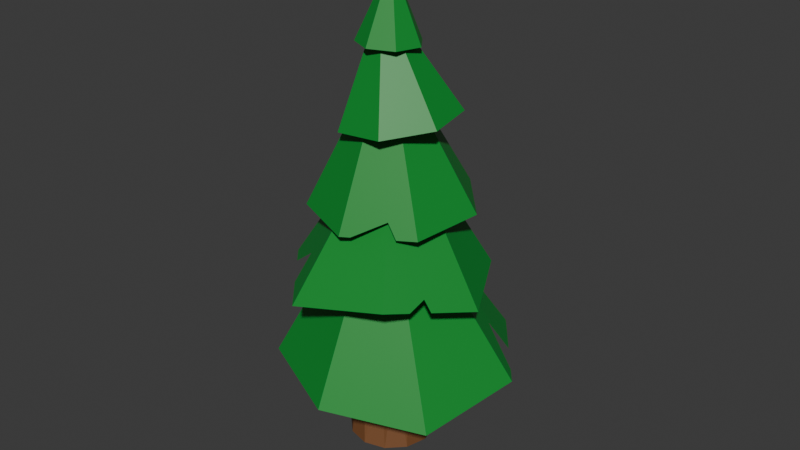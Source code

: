 # Source: Tannenbaum_V2.blend  (saved by Blender 4.5.90; exported with 4.5.12 LTS)
import bpy
from mathutils import Matrix  # noqa: F401  (used for matrix-valued properties, if any)

bpy.ops.wm.read_factory_settings(use_empty=True)
scene = bpy.context.scene
scene.name = 'Scene'

# ---- collections
col_collection = bpy.data.collections.new('Collection'); scene.collection.children.link(col_collection)

# ---- materials (node trees are filled in below, after node groups)
mat_baumbraun = bpy.data.materials.new('Baumbraun')
mat_blattgr_n_1 = bpy.data.materials.new('Blattgrün 1')

# ---- material node trees
mat_baumbraun.use_nodes = True; mat_baumbraun.node_tree.nodes.clear()
_N = mat_baumbraun.node_tree.nodes; _L = mat_baumbraun.node_tree.links
n0 = _N.new('ShaderNodeBsdfPrincipled'); n0.name = 'Principled BSDF'; n0.location = (-200, 100)
n0.inputs[0].default_value = (0.1845, 0.0718, 0.02255, 1.0)
n0.inputs[2].default_value = 0.6444
n1 = _N.new('ShaderNodeOutputMaterial'); n1.name = 'Material Output'; n1.location = (200, 100)
_L.new(n0.outputs[0], n1.inputs[0])
n1.is_active_output = True
mat_blattgr_n_1.use_nodes = True; mat_blattgr_n_1.node_tree.nodes.clear()
_N = mat_blattgr_n_1.node_tree.nodes; _L = mat_blattgr_n_1.node_tree.links
n0 = _N.new('ShaderNodeBsdfPrincipled'); n0.name = 'Principled BSDF'; n0.location = (-200, 100)
n0.inputs[0].default_value = (0.005385, 0.2721, 0.0333, 1.0)
n1 = _N.new('ShaderNodeOutputMaterial'); n1.name = 'Material Output'; n1.location = (200, 100)
_L.new(n0.outputs[0], n1.inputs[0])
n1.is_active_output = True

# ---- world
world_world = bpy.data.worlds.new('World'); scene.world = world_world
world_world.use_nodes = True; world_world.node_tree.nodes.clear()
_N = world_world.node_tree.nodes; _L = world_world.node_tree.links
n0 = _N.new('ShaderNodeOutputWorld'); n0.name = 'World Output'; n0.location = (200, 100)
n1 = _N.new('ShaderNodeBackground'); n1.name = 'Background'; n1.location = (-200, 100)
n1.inputs[0].default_value = (0.05088, 0.05088, 0.05088, 1.0)
_L.new(n1.outputs[0], n0.inputs[0])
n0.is_active_output = True
world_world.color = (0.05088, 0.05088, 0.05088)
world_world.sun_shadow_jitter_overblur = 0.0

# ---- meshes
me_cylinder = bpy.data.meshes.new('Cylinder')
me_cylinder.from_pydata([(0.0, 1.0, -1.0), (0.0, 0.1147, 1.0), (0.5, 0.866, -1.0), (0.05733, 0.0993, 1.0), (0.866, 0.5, -1.0), (0.0993, 0.05733, 1.0), (1.0, 0.0, -1.0), (0.1147, 0.0, 1.0), (0.866, -0.5, -1.0), (0.0993, -0.05733, 1.0), (0.5, -0.866, -1.0), (0.05733, -0.0993, 1.0), (0.0, -1.0, -1.0), (0.0, -0.1147, 1.0), (-0.5, -0.866, -1.0), (-0.05733, -0.0993, 1.0), (-0.866, -0.5, -1.0), (-0.0993, -0.05733, 1.0), (-1.0, 0.0, -1.0), (-0.1147, 0.0, 1.0), (-0.866, 0.5, -1.0), (-0.0993, 0.05733, 1.0), (-0.5, 0.866, -1.0), (-0.05733, 0.0993, 1.0), (0.0, 0.8397, -0.638), (0.4199, 0.7272, -0.638), (0.7272, 0.4246, -0.638), (0.8397, 0.04242, -0.638), (0.7272, -0.2792, -0.638), (0.4199, -0.3802, -0.638), (0.0, -0.409, -0.638), (-0.4199, -0.48, -0.638), (-0.7272, -0.37, -0.638), (-0.8397, 0.0, -0.638), (-0.7272, 0.4199, -0.638), (-0.4199, 0.7272, -0.638), (0.03846, 0.4626, -0.1044), (0.3358, 0.4096, -0.1074), (0.5445, 0.2398, -0.1131), (0.6147, -0.02237, -0.1175), (0.5286, -0.308, -0.1192), (0.3051, -0.5284, -0.1193), (0.0, -0.6101, -0.1193), (-0.3051, -0.5284, -0.1193), (-0.5282, -0.3067, -0.1192), (-0.6055, -0.01895, -0.1175), (-0.5123, 0.2433, -0.1131), (-0.2743, 0.4106, -0.1074), (0.008416, 0.3998, 0.3897), (0.2022, 0.3503, 0.3897), (0.3469, 0.2159, 0.39), (0.4049, 0.0346, 0.3905), (0.3615, -0.1436, 0.3911), (0.2282, -0.2712, 0.3916), (0.03901, -0.3169, 0.3918), (-0.1569, -0.2712, 0.3916), (-0.3055, -0.1436, 0.3911), (-0.3653, 0.0346, 0.3905), (-0.3201, 0.2159, 0.39), (-0.1829, 0.3503, 0.3897), (-0.01511, 0.1889, 0.6687), (0.1169, 0.1568, 0.6686), (0.2147, 0.0681, 0.6682), (0.2517, -0.05434, 0.6678), (0.2181, -0.1779, 0.6674), (0.123, -0.2689, 0.6672), (-0.008057, -0.3023, 0.6671), (-0.1398, -0.2689, 0.6672), (-0.2371, -0.1779, 0.6674), (-0.2739, -0.05434, 0.6678), (-0.2406, 0.0681, 0.6682), (-0.1459, 0.1568, 0.6686)], [], [(60, 1, 3, 61), (61, 3, 5, 62), (62, 5, 7, 63), (63, 7, 9, 64), (64, 9, 11, 65), (65, 11, 13, 66), (66, 13, 15, 67), (67, 15, 17, 68), (68, 17, 19, 69), (69, 19, 21, 70), (3, 1, 23, 21, 19, 17, 15, 13, 11, 9, 7, 5), (70, 21, 23, 71), (71, 23, 1, 60), (0, 2, 4, 6, 8, 10, 12, 14, 16, 18, 20, 22), (22, 35, 24, 0), (20, 34, 35, 22), (18, 33, 34, 20), (16, 32, 33, 18), (14, 31, 32, 16), (12, 30, 31, 14), (10, 29, 30, 12), (8, 28, 29, 10), (6, 27, 28, 8), (4, 26, 27, 6), (2, 25, 26, 4), (0, 24, 25, 2), (35, 47, 36, 24), (34, 46, 47, 35), (33, 45, 46, 34), (32, 44, 45, 33), (31, 43, 44, 32), (30, 42, 43, 31), (29, 41, 42, 30), (28, 40, 41, 29), (27, 39, 40, 28), (26, 38, 39, 27), (25, 37, 38, 26), (24, 36, 37, 25), (47, 59, 48, 36), (46, 58, 59, 47), (45, 57, 58, 46), (44, 56, 57, 45), (43, 55, 56, 44), (42, 54, 55, 43), (41, 53, 54, 42), (40, 52, 53, 41), (39, 51, 52, 40), (38, 50, 51, 39), (37, 49, 50, 38), (36, 48, 49, 37), (59, 71, 60, 48), (58, 70, 71, 59), (57, 69, 70, 58), (56, 68, 69, 57), (55, 67, 68, 56), (54, 66, 67, 55), (53, 65, 66, 54), (52, 64, 65, 53), (51, 63, 64, 52), (50, 62, 63, 51), (49, 61, 62, 50), (48, 60, 61, 49)])
_uv = me_cylinder.uv_layers.new(name='UVMap')
_uv.uv.foreach_set('vector', [0.9693, 0.9163, 0.9631, 1.0, 0.9167, 1.0, 0.9167, 0.9163, 0.9167, 0.9163, 0.9167, 1.0, 0.8333, 1.0, 0.8333, 0.9163, 0.8333, 0.9163, 0.8333, 1.0, 0.75, 1.0, 0.75, 0.9163, 0.75, 0.9163, 0.75, 1.0, 0.6667, 1.0, 0.6667, 0.9163, 0.6667, 0.9163, 0.6667, 1.0, 0.5833, 1.0, 0.5833, 0.9163, 0.5833, 0.9163, 0.5833, 1.0, 0.5, 1.0, 0.5, 0.9163, 0.5, 0.9163, 0.5, 1.0, 0.4167, 1.0, 0.4167, 0.9163, 0.4167, 0.9163, 0.4167, 1.0, 0.3333, 1.0, 0.3333, 0.9163, 0.3333, 0.9163, 0.3333, 1.0, 0.25, 1.0, 0.25, 0.9163, 0.25, 0.9163, 0.25, 1.0, 0.1667, 1.0, 0.1667, 0.9163, 0.2638, 0.2738, 0.25, 0.2775, 0.2362, 0.2738, 0.2262, 0.2638, 0.2225, 0.25, 0.2262, 0.2362, 0.2362, 0.2262, 0.25, 0.2225, 0.2638, 0.2262, 0.2738, 0.2362, 0.2775, 0.25, 0.2738, 0.2638, 0.1667, 0.9163, 0.1667, 1.0, 0.08333, 1.0, 0.08333, 0.9163, 0.08333, 0.9163, 0.08333, 1.0, 0.03689, 1.0, 0.03072, 0.9163, 0.75, 0.49, 0.87, 0.4578, 0.9578, 0.37, 0.99, 0.25, 0.9578, 0.13, 0.87, 0.04215, 0.75, 0.01, 0.63, 0.04215, 0.5422, 0.13, 0.51, 0.25, 0.5422, 0.37, 0.63, 0.4578, 0.08333, 0.5, 0.08333, 0.5905, 0.006678, 0.5905, 7.451e-08, 0.5, 0.1667, 0.5, 0.1667, 0.5905, 0.08333, 0.5905, 0.08333, 0.5, 0.25, 0.5, 0.25, 0.5905, 0.1667, 0.5905, 0.1667, 0.5, 0.3333, 0.5, 0.3333, 0.5905, 0.25, 0.5905, 0.25, 0.5, 0.4167, 0.5, 0.4167, 0.5905, 0.3333, 0.5905, 0.3333, 0.5, 0.5, 0.5, 0.5, 0.5905, 0.4167, 0.5905, 0.4167, 0.5, 0.5833, 0.5, 0.5833, 0.5905, 0.5, 0.5905, 0.5, 0.5, 0.6667, 0.5, 0.6667, 0.5905, 0.5833, 0.5905, 0.5833, 0.5, 0.75, 0.5, 0.75, 0.5905, 0.6667, 0.5905, 0.6667, 0.5, 0.8333, 0.5, 0.8333, 0.5905, 0.75, 0.5905, 0.75, 0.5, 0.9167, 0.5, 0.9167, 0.5905, 0.8333, 0.5905, 0.8333, 0.5, 1.0, 0.5, 0.9933, 0.5905, 0.9167, 0.5905, 0.9167, 0.5, 0.08333, 0.5905, 0.08333, 0.7202, 0.01624, 0.7202, 0.006678, 0.5905, 0.1667, 0.5905, 0.1667, 0.7202, 0.08333, 0.7202, 0.08333, 0.5905, 0.25, 0.5905, 0.25, 0.7202, 0.1667, 0.7202, 0.1667, 0.5905, 0.3333, 0.5905, 0.3333, 0.7202, 0.25, 0.7202, 0.25, 0.5905, 0.4167, 0.5905, 0.4167, 0.7202, 0.3333, 0.7202, 0.3333, 0.5905, 0.5, 0.5905, 0.5, 0.7202, 0.4167, 0.7202, 0.4167, 0.5905, 0.5833, 0.5905, 0.5833, 0.7202, 0.5, 0.7202, 0.5, 0.5905, 0.6667, 0.5905, 0.6667, 0.7202, 0.5833, 0.7202, 0.5833, 0.5905, 0.75, 0.5905, 0.75, 0.7202, 0.6667, 0.7202, 0.6667, 0.5905, 0.8333, 0.5905, 0.8333, 0.7202, 0.75, 0.7202, 0.75, 0.5905, 0.9167, 0.5905, 0.9167, 0.7202, 0.8333, 0.7202, 0.8333, 0.5905, 0.9933, 0.5905, 0.9838, 0.7202, 0.9167, 0.7202, 0.9167, 0.5905, 0.08333, 0.7202, 0.08333, 0.8473, 0.02562, 0.8473, 0.01624, 0.7202, 0.1667, 0.7202, 0.1667, 0.8473, 0.08333, 0.8473, 0.08333, 0.7202, 0.25, 0.7202, 0.25, 0.8473, 0.1667, 0.8473, 0.1667, 0.7202, 0.3333, 0.7202, 0.3333, 0.8473, 0.25, 0.8473, 0.25, 0.7202, 0.4167, 0.7202, 0.4167, 0.8473, 0.3333, 0.8473, 0.3333, 0.7202, 0.5, 0.7202, 0.5, 0.8473, 0.4167, 0.8473, 0.4167, 0.7202, 0.5833, 0.7202, 0.5833, 0.8473, 0.5, 0.8473, 0.5, 0.7202, 0.6667, 0.7202, 0.6667, 0.8473, 0.5833, 0.8473, 0.5833, 0.7202, 0.75, 0.7202, 0.75, 0.8473, 0.6667, 0.8473, 0.6667, 0.7202, 0.8333, 0.7202, 0.8333, 0.8473, 0.75, 0.8473, 0.75, 0.7202, 0.9167, 0.7202, 0.9167, 0.8473, 0.8333, 0.8473, 0.8333, 0.7202, 0.9838, 0.7202, 0.9744, 0.8473, 0.9167, 0.8473, 0.9167, 0.7202, 0.08333, 0.8473, 0.08333, 0.9163, 0.03072, 0.9163, 0.02562, 0.8473, 0.1667, 0.8473, 0.1667, 0.9163, 0.08333, 0.9163, 0.08333, 0.8473, 0.25, 0.8473, 0.25, 0.9163, 0.1667, 0.9163, 0.1667, 0.8473, 0.3333, 0.8473, 0.3333, 0.9163, 0.25, 0.9163, 0.25, 0.8473, 0.4167, 0.8473, 0.4167, 0.9163, 0.3333, 0.9163, 0.3333, 0.8473, 0.5, 0.8473, 0.5, 0.9163, 0.4167, 0.9163, 0.4167, 0.8473, 0.5833, 0.8473, 0.5833, 0.9163, 0.5, 0.9163, 0.5, 0.8473, 0.6667, 0.8473, 0.6667, 0.9163, 0.5833, 0.9163, 0.5833, 0.8473, 0.75, 0.8473, 0.75, 0.9163, 0.6667, 0.9163, 0.6667, 0.8473, 0.8333, 0.8473, 0.8333, 0.9163, 0.75, 0.9163, 0.75, 0.8473, 0.9167, 0.8473, 0.9167, 0.9163, 0.8333, 0.9163, 0.8333, 0.8473, 0.9744, 0.8473, 0.9693, 0.9163, 0.9167, 0.9163, 0.9167, 0.8473])
me_cylinder.materials.append(mat_baumbraun)
me_cylinder.update()
me_cone_001 = bpy.data.meshes.new('Cone.001')
me_cone_001.from_pydata([(2.861e-08, 0.8737, -1.0), (0.6831, 0.5447, -1.0), (0.8518, -0.1944, -1.0), (0.3791, -0.7871, -1.0), (-0.3791, -0.7871, -1.0), (-0.8518, -0.1944, -1.0), (-0.6831, 0.5447, -1.0), (-0.3285, -0.07498, 0.2287), (-0.3285, -0.07498, 0.2287), (0.3335, -0.07612, 0.2169), (1.251e-08, 0.3819, 0.1258), (-0.1404, -0.2915, 0.2593), (0.2741, 0.2186, 0.1974), (-0.2415, 0.1926, 0.293), (0.1511, -0.3137, 0.203), (0.3335, -0.07612, 0.2169), (1.251e-08, 0.3819, 0.1258), (-0.1404, -0.2915, 0.2593), (0.2741, 0.2186, 0.1974), (-0.2415, 0.1926, 0.293), (0.1511, -0.3137, 0.203)], [], [(0, 10, 12, 1), (1, 12, 9, 2), (2, 9, 14, 3), (3, 14, 11, 4), (4, 11, 8, 5), (5, 8, 13, 6), (6, 13, 10, 0), (9, 12, 18, 15), (14, 9, 15, 20), (8, 11, 17, 7), (13, 8, 7, 19), (10, 13, 19, 16), (11, 14, 20, 17), (12, 10, 16, 18), (12, 9, 14, 11, 8, 13, 10)])
_uv = me_cone_001.uv_layers.new(name='UVMap')
_uv.uv.foreach_set('vector', [0.5, 1.0, 0.5, 0.7186, 0.6569, 0.6251, 0.8909, 0.8117, 0.8909, 0.8117, 0.6569, 0.6251, 0.6909, 0.4564, 0.9875, 0.3887, 0.9875, 0.3887, 0.6909, 0.4564, 0.5865, 0.3205, 0.7169, 0.04952, 0.7169, 0.04952, 0.5865, 0.3205, 0.4197, 0.3332, 0.2831, 0.04952, 0.2831, 0.04952, 0.4197, 0.3332, 0.312, 0.4571, 0.01254, 0.3887, 0.01254, 0.3887, 0.312, 0.4571, 0.3618, 0.6102, 0.1091, 0.8117, 0.1091, 0.8117, 0.3618, 0.6102, 0.5, 0.7186, 0.5, 1.0, 0.6909, 0.4564, 0.6569, 0.6251, 0.6569, 0.6251, 0.6909, 0.4564, 0.5865, 0.3205, 0.6909, 0.4564, 0.6909, 0.4564, 0.5865, 0.3205, 0.312, 0.4571, 0.4197, 0.3332, 0.4197, 0.3332, 0.312, 0.4571, 0.3618, 0.6102, 0.312, 0.4571, 0.312, 0.4571, 0.3618, 0.6102, 0.5, 0.7186, 0.3618, 0.6102, 0.3618, 0.6102, 0.5, 0.7186, 0.4197, 0.3332, 0.5865, 0.3205, 0.5865, 0.3205, 0.4197, 0.3332, 0.6569, 0.6251, 0.5, 0.7186, 0.5, 0.7186, 0.6569, 0.6251, 0.0, 0.0, 0.0, 0.0, 0.0, 0.0, 0.0, 0.0, 0.0, 0.0, 0.0, 0.0, 0.0, 0.0])
me_cone_001.materials.append(mat_blattgr_n_1)
me_cone_001.update()
me_cone_002 = bpy.data.meshes.new('Cone.002')
me_cone_002.from_pydata([(-9.213e-10, 1.057, -1.0), (0.8267, 0.6593, -1.0), (1.031, -0.2353, -1.0), (0.4588, -0.9526, -1.0), (-0.4588, -0.9526, -1.0), (-1.031, -0.2353, -1.0), (-0.8267, 0.6593, -1.0), (0.0, 0.0, 1.0), (1.009, -0.138, -1.0), (0.8736, 0.4537, -1.0), (0.7459, 0.2057, -0.6228), (-0.9549, -0.3305, -1.0), (-0.8358, -0.4798, -1.0), (-0.631, -0.4058, -0.5669)], [], [(0, 7, 1), (1, 7, 2, 8, 10, 9), (2, 7, 3), (3, 7, 4), (4, 7, 5, 11, 13, 12), (5, 7, 6), (6, 7, 0)])
_uv = me_cone_002.uv_layers.new(name='UVMap')
_uv.uv.foreach_set('vector', [0.5, 1.0, 0.5, 0.5, 0.8909, 0.8117, 0.8909, 0.8117, 0.5, 0.5, 0.9875, 0.3887, 0.977, 0.4347, 0.8527, 0.5973, 0.9131, 0.7146, 0.9875, 0.3887, 0.5, 0.5, 0.7169, 0.04952, 0.7169, 0.04952, 0.5, 0.5, 0.2831, 0.04952, 0.2831, 0.04952, 0.5, 0.5, 0.01254, 0.3887, 0.04846, 0.3437, 0.2016, 0.3081, 0.1048, 0.2731, 0.01254, 0.3887, 0.5, 0.5, 0.1091, 0.8117, 0.1091, 0.8117, 0.5, 0.5, 0.5, 1.0])
me_cone_002.materials.append(mat_blattgr_n_1)
me_cone_002.update()
me_cone_003 = bpy.data.meshes.new('Cone.003')
me_cone_003.from_pydata([(-3.042e-08, 1.065, -1.0), (0.8327, 0.6641, -1.0), (1.038, -0.237, -1.0), (0.4621, -0.9596, -1.0), (-0.4621, -0.9596, -1.0), (-1.038, -0.237, -1.0), (-0.8327, 0.6641, -1.0), (0.0, 0.0, 1.0), (0.6949, 0.7305, -1.0), (0.4438, 0.8514, -1.0), (0.5009, 0.579, -0.5402), (-0.3251, -0.9596, -1.0), (0.2099, -0.9596, -1.0), (0.1061, -0.8731, -0.8196)], [], [(0, 7, 1, 8, 10, 9), (1, 7, 2), (2, 7, 3), (3, 7, 4, 11, 13, 12), (4, 7, 5), (5, 7, 6), (6, 7, 0)])
_uv = me_cone_003.uv_layers.new(name='UVMap')
_uv.uv.foreach_set('vector', [0.5, 1.0, 0.5, 0.5, 0.8909, 0.8117, 0.8262, 0.8429, 0.7351, 0.7718, 0.7083, 0.8997, 0.8909, 0.8117, 0.5, 0.5, 0.9875, 0.3887, 0.9875, 0.3887, 0.5, 0.5, 0.7169, 0.04952, 0.7169, 0.04952, 0.5, 0.5, 0.2831, 0.04952, 0.3474, 0.04952, 0.5498, 0.09016, 0.5986, 0.04952, 0.2831, 0.04952, 0.5, 0.5, 0.01254, 0.3887, 0.01254, 0.3887, 0.5, 0.5, 0.1091, 0.8117, 0.1091, 0.8117, 0.5, 0.5, 0.5, 1.0])
me_cone_003.materials.append(mat_blattgr_n_1)
me_cone_003.update()
me_cone_004 = bpy.data.meshes.new('Cone.004')
me_cone_004.from_pydata([(0.01375, 1.29, -1.035), (0.9723, 0.7924, -0.8822), (1.248, -0.285, -1.0), (0.4956, -1.16, -0.8279), (-0.6276, -1.123, -1.043), (-1.197, -0.02023, -0.938), (-0.881, 0.8705, -1.092), (0.0, 0.0, 1.0), (-1.079, -0.2492, -0.9598), (-0.8623, -0.6685, -0.9996), (-0.7271, -0.5338, -0.6584), (-0.2633, 1.16, -1.053), (-0.5395, 1.031, -1.07), (-0.4088, 0.8668, -0.7046), (0.7043, -0.9176, -0.8756), (0.8714, -0.7234, -0.9138), (0.7762, -0.7173, -0.7768)], [], [(0, 7, 1), (1, 7, 2), (2, 7, 3, 14, 16, 15), (3, 7, 4), (4, 7, 5, 8, 10, 9), (5, 7, 6), (6, 7, 0, 11, 13, 12)])
_uv = me_cone_004.uv_layers.new(name='UVMap')
_uv.uv.foreach_set('vector', [0.5, 1.0, 0.5, 0.5, 0.8909, 0.8117, 0.8909, 0.8117, 0.5, 0.5, 0.9875, 0.3887, 0.9875, 0.3887, 0.5, 0.5, 0.7169, 0.04952, 0.792, 0.1436, 0.8152, 0.2213, 0.852, 0.2188, 0.7169, 0.04952, 0.5, 0.5, 0.2831, 0.04952, 0.2831, 0.04952, 0.5, 0.5, 0.01254, 0.3887, 0.06869, 0.3183, 0.222, 0.2486, 0.1715, 0.1894, 0.01254, 0.3887, 0.5, 0.5, 0.1091, 0.8117, 0.1091, 0.8117, 0.5, 0.5, 0.5, 1.0, 0.3789, 0.9417, 0.3164, 0.8239, 0.2583, 0.8836])
me_cone_004.materials.append(mat_blattgr_n_1)
me_cone_004.update()
me_cone_005 = bpy.data.meshes.new('Cone.005')
me_cone_005.from_pydata([(0.01187, 1.181, -1.039), (0.9245, 0.7372, -1.0), (1.151, -0.2487, -1.07), (0.5577, -1.023, -0.9111), (-0.4546, -1.044, -0.8981), (-1.096, -0.1372, -0.8327), (-0.9245, 0.7372, -1.0), (0.0, 0.0, 1.0), (0.7661, 0.8135, -1.0), (0.4765, 0.953, -1.0), (0.4514, 0.7552, -0.645), (-0.9642, -0.3235, -0.8461), (-0.7984, -0.5578, -0.863), (-0.7579, -0.4646, -0.6938), (-0.6706, -0.5653, -0.6764), (-0.6428, -0.6477, -0.7291), (-0.697, -0.6018, -0.7588), (-0.7654, -0.5378, -0.7896)], [], [(0, 7, 1, 8, 10, 9), (1, 7, 2), (2, 7, 3), (3, 7, 4), (4, 7, 5, 11, 13, 14, 15, 16, 17, 12), (5, 7, 6), (6, 7, 0)])
_uv = me_cone_005.uv_layers.new(name='UVMap')
_uv.uv.foreach_set('vector', [0.5, 1.0, 0.5, 0.5, 0.8909, 0.8117, 0.8239, 0.844, 0.6909, 0.8193, 0.7015, 0.903, 0.8909, 0.8117, 0.5, 0.5, 0.9875, 0.3887, 0.9875, 0.3887, 0.5, 0.5, 0.7169, 0.04952, 0.7169, 0.04952, 0.5, 0.5, 0.2831, 0.04952, 0.2831, 0.04952, 0.5, 0.5, 0.01254, 0.3887, 0.06812, 0.319, 0.1574, 0.2716, 0.1945, 0.2347, 0.2056, 0.2023, 0.1823, 0.2184, 0.153, 0.2412, 0.138, 0.2314, 0.01254, 0.3887, 0.5, 0.5, 0.1091, 0.8117, 0.1091, 0.8117, 0.5, 0.5, 0.5, 1.0])
me_cone_005.materials.append(mat_blattgr_n_1)
me_cone_005.update()

# ---- objects
ob_cylinder = bpy.data.objects.new('Cylinder', me_cylinder)
ob_cone = bpy.data.objects.new('Cone', me_cone_001)
ob_cone_001 = bpy.data.objects.new('Cone.001', me_cone_002)
ob_cone_002 = bpy.data.objects.new('Cone.002', me_cone_003)
ob_cone_003 = bpy.data.objects.new('Cone.003', me_cone_004)
ob_cone_004 = bpy.data.objects.new('Cone.004', me_cone_005)

# ---- transforms, parenting, visibility, modifiers, constraints
ob_cylinder.location = (0.0, 0.0, 5.482)
ob_cylinder.scale = (1.0, 1.0, 5.0)
ob_cone.location = (0.0, 0.0, 10.72)
ob_cone.rotation_euler = (-0.03951, -0.02019, -0.4722)
ob_cone.scale = (0.8211, 0.8211, 0.8211)
ob_cone_001.location = (0.0, 0.0, 9.573)
ob_cone_001.rotation_euler = (-0.01503, 0.1349, -2.758)
ob_cone_001.scale = (1.282, 1.282, 1.282)
ob_cone_002.location = (0.0, 0.0, 8.115)
ob_cone_002.rotation_euler = (0.04978, -0.02515, 0.5012)
ob_cone_002.scale = (1.78, 1.78, 1.78)
ob_cone_003.location = (0.0, 0.0, 6.443)
ob_cone_003.rotation_euler = (-0.07179, 0.01273, 0.2458)
ob_cone_003.scale = (1.9, 1.9, 1.9)
ob_cone_004.location = (0.0, 0.0, 4.813)
ob_cone_004.rotation_euler = (0.07481, 0.03769, -0.4494)
ob_cone_004.scale = (2.413, 2.413, 2.413)

# ---- collection membership
col_collection.objects.link(ob_cylinder)
col_collection.objects.link(ob_cone)
col_collection.objects.link(ob_cone_001)
col_collection.objects.link(ob_cone_002)
col_collection.objects.link(ob_cone_003)
col_collection.objects.link(ob_cone_004)

# ---- scene / render settings (as saved in the file)
scene.frame_start = 1; scene.frame_end = 250; scene.frame_set(1)
scene.render.engine = 'CYCLES'
scene.cycles.samples = 100
scene.eevee.taa_samples = 10
bpy.context.view_layer.update()

# ---- added for rendering (the .blend has no active camera and no usable light): camera, sun
cam_auto = bpy.data.cameras.new('AutoCamera')
cam_auto.lens = 50.0
cam_auto.sensor_width = 36.0
cam_auto.clip_end = 1000.0
ob_auto_camera = bpy.data.objects.new('AutoCamera', cam_auto)
scene.collection.objects.link(ob_auto_camera)
ob_auto_camera.location = (13.8941, -16.3883, 16.7705)
ob_auto_camera.rotation_euler = (1.09748, -7.21219e-08, 0.694738)
scene.camera = ob_auto_camera
light_auto_sun = bpy.data.lights.new('AutoSun', 'SUN')
light_auto_sun.energy = 3.0
light_auto_sun.angle = 0.0523599
ob_auto_sun = bpy.data.objects.new('AutoSun', light_auto_sun)
scene.collection.objects.link(ob_auto_sun)
ob_auto_sun.rotation_euler = (0.872665, 0.174533, 0.523599)
bpy.context.view_layer.update()
